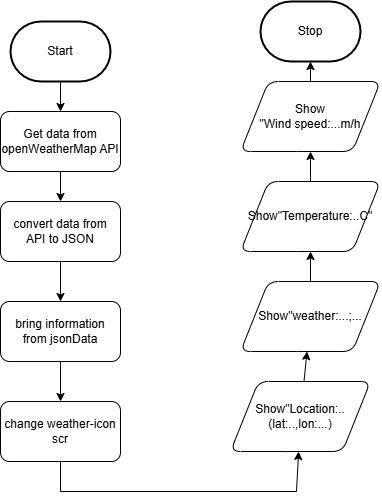

The diagram above was exported from draw.io. Its source (the exported page's mxGraphModel, read from the mxfile embedded in the PNG):
<mxGraphModel dx="841" dy="696" grid="1" gridSize="10" guides="1" tooltips="1" connect="1" arrows="1" fold="1" page="1" pageScale="1" pageWidth="850" pageHeight="1100" math="0" shadow="0">
  <root>
    <mxCell id="0" />
    <mxCell id="1" parent="0" />
    <mxCell id="12" value="" style="edgeStyle=none;html=1;" edge="1" parent="1" source="2" target="4">
      <mxGeometry relative="1" as="geometry" />
    </mxCell>
    <mxCell id="2" value="Start" style="strokeWidth=2;html=1;shape=mxgraph.flowchart.terminator;whiteSpace=wrap;" parent="1" vertex="1">
      <mxGeometry x="230" y="310" width="100" height="60" as="geometry" />
    </mxCell>
    <mxCell id="3" value="Stop" style="strokeWidth=2;html=1;shape=mxgraph.flowchart.terminator;whiteSpace=wrap;" parent="1" vertex="1">
      <mxGeometry x="480" y="290" width="100" height="60" as="geometry" />
    </mxCell>
    <mxCell id="13" value="" style="edgeStyle=none;html=1;" edge="1" parent="1" source="4" target="5">
      <mxGeometry relative="1" as="geometry" />
    </mxCell>
    <mxCell id="4" value="Get data from&lt;div&gt;openWeatherMap API&lt;/div&gt;" style="html=1;dashed=0;whiteSpace=wrap;rounded=1;" vertex="1" parent="1">
      <mxGeometry x="220" y="400" width="120" height="60" as="geometry" />
    </mxCell>
    <mxCell id="14" value="" style="edgeStyle=none;html=1;" edge="1" parent="1" source="5" target="6">
      <mxGeometry relative="1" as="geometry" />
    </mxCell>
    <mxCell id="5" value="convert data from&lt;div&gt;API to JSON&lt;/div&gt;" style="html=1;dashed=0;whiteSpace=wrap;rounded=1;" vertex="1" parent="1">
      <mxGeometry x="220" y="490" width="120" height="60" as="geometry" />
    </mxCell>
    <mxCell id="15" value="" style="edgeStyle=none;html=1;" edge="1" parent="1" source="6" target="7">
      <mxGeometry relative="1" as="geometry" />
    </mxCell>
    <mxCell id="6" value="bring information&lt;div&gt;from jsonData&lt;/div&gt;" style="html=1;dashed=0;whiteSpace=wrap;rounded=1;" vertex="1" parent="1">
      <mxGeometry x="220" y="590" width="120" height="60" as="geometry" />
    </mxCell>
    <mxCell id="7" value="change weather-icon scr" style="html=1;dashed=0;whiteSpace=wrap;rounded=1;" vertex="1" parent="1">
      <mxGeometry x="220" y="690" width="120" height="60" as="geometry" />
    </mxCell>
    <mxCell id="19" value="" style="edgeStyle=none;html=1;" edge="1" parent="1" source="8" target="3">
      <mxGeometry relative="1" as="geometry" />
    </mxCell>
    <mxCell id="8" value="Show&lt;div&gt;&quot;Wind speed:...m/h&lt;/div&gt;" style="shape=parallelogram;perimeter=parallelogramPerimeter;whiteSpace=wrap;html=1;dashed=0;rounded=1;" vertex="1" parent="1">
      <mxGeometry x="460" y="370" width="140" height="70" as="geometry" />
    </mxCell>
    <mxCell id="18" value="" style="edgeStyle=none;html=1;" edge="1" parent="1" source="9" target="8">
      <mxGeometry relative="1" as="geometry" />
    </mxCell>
    <mxCell id="9" value="Show&quot;Temperature:..C&quot;" style="shape=parallelogram;perimeter=parallelogramPerimeter;whiteSpace=wrap;html=1;dashed=0;rounded=1;" vertex="1" parent="1">
      <mxGeometry x="460" y="470" width="140" height="70" as="geometry" />
    </mxCell>
    <mxCell id="17" value="" style="edgeStyle=none;html=1;" edge="1" parent="1" source="10" target="9">
      <mxGeometry relative="1" as="geometry" />
    </mxCell>
    <mxCell id="10" value="Show&quot;weather:...;..." style="shape=parallelogram;perimeter=parallelogramPerimeter;whiteSpace=wrap;html=1;dashed=0;rounded=1;" vertex="1" parent="1">
      <mxGeometry x="460" y="570" width="140" height="70" as="geometry" />
    </mxCell>
    <mxCell id="16" value="" style="edgeStyle=none;html=1;" edge="1" parent="1" source="11" target="10">
      <mxGeometry relative="1" as="geometry" />
    </mxCell>
    <mxCell id="11" value="Show&quot;Location:..&lt;div&gt;(lat:..,lon:...)&lt;/div&gt;" style="shape=parallelogram;perimeter=parallelogramPerimeter;whiteSpace=wrap;html=1;dashed=0;rounded=1;" vertex="1" parent="1">
      <mxGeometry x="450" y="670" width="140" height="70" as="geometry" />
    </mxCell>
    <mxCell id="20" style="edgeStyle=none;html=1;exitX=0.5;exitY=1;exitDx=0;exitDy=0;rounded=0;curved=0;" edge="1" parent="1" source="7" target="11">
      <mxGeometry relative="1" as="geometry">
        <Array as="points">
          <mxPoint x="280" y="780" />
          <mxPoint x="516" y="780" />
        </Array>
      </mxGeometry>
    </mxCell>
  </root>
</mxGraphModel>